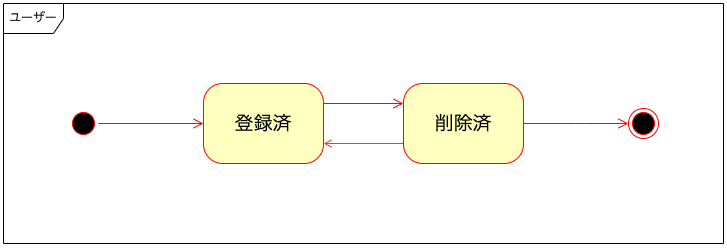

The diagram above was exported from draw.io. Its source (the exported page's mxGraphModel, read from the mxfile embedded in the PNG):
<mxGraphModel dx="1366" dy="765" grid="1" gridSize="10" guides="1" tooltips="1" connect="1" arrows="1" fold="1" page="1" pageScale="1" pageWidth="1100" pageHeight="850" background="none" math="0" shadow="0">
  <root>
    <mxCell id="0" />
    <mxCell id="1" parent="0" />
    <mxCell id="2" value="ユーザー" style="shape=umlFrame;whiteSpace=wrap;html=1;rounded=1;shadow=0;comic=0;labelBackgroundColor=none;strokeWidth=1;fontFamily=Verdana;fontSize=12;align=center;" vertex="1" parent="1">
      <mxGeometry x="80" y="40" width="720" height="240" as="geometry" />
    </mxCell>
    <mxCell id="3" style="edgeStyle=elbowEdgeStyle;html=1;labelBackgroundColor=none;endArrow=open;endSize=8;strokeColor=#ff0000;fontFamily=Verdana;fontSize=12;align=left;exitX=1;exitY=0.25;exitDx=0;exitDy=0;entryX=0;entryY=0.25;entryDx=0;entryDy=0;" edge="1" source="4" target="9" parent="1">
      <mxGeometry relative="1" as="geometry" />
    </mxCell>
    <mxCell id="4" value="&lt;font style=&quot;font-size: 19px;&quot;&gt;登録済&lt;/font&gt;" style="rounded=1;whiteSpace=wrap;html=1;arcSize=24;fillColor=#ffffc0;strokeColor=#ff0000;shadow=0;comic=0;labelBackgroundColor=none;fontFamily=Verdana;fontSize=12;fontColor=#000000;align=center;" vertex="1" parent="1">
      <mxGeometry x="280" y="120" width="120" height="80" as="geometry" />
    </mxCell>
    <mxCell id="5" value="" style="ellipse;html=1;shape=endState;fillColor=#000000;strokeColor=#ff0000;rounded=1;shadow=0;comic=0;labelBackgroundColor=none;fontFamily=Verdana;fontSize=12;fontColor=#000000;align=center;" vertex="1" parent="1">
      <mxGeometry x="705" y="145" width="30" height="30" as="geometry" />
    </mxCell>
    <mxCell id="6" style="edgeStyle=elbowEdgeStyle;html=1;labelBackgroundColor=none;endArrow=open;endSize=8;strokeColor=#ff0000;fontFamily=Verdana;fontSize=12;align=left;" edge="1" source="7" target="4" parent="1">
      <mxGeometry relative="1" as="geometry" />
    </mxCell>
    <mxCell id="7" value="" style="ellipse;html=1;shape=startState;fillColor=#000000;strokeColor=#ff0000;rounded=1;shadow=0;comic=0;labelBackgroundColor=none;fontFamily=Verdana;fontSize=12;fontColor=#000000;align=center;direction=south;" vertex="1" parent="1">
      <mxGeometry x="145" y="145" width="30" height="30" as="geometry" />
    </mxCell>
    <mxCell id="8" style="edgeStyle=orthogonalEdgeStyle;rounded=0;orthogonalLoop=1;jettySize=auto;html=1;exitX=0;exitY=0.75;exitDx=0;exitDy=0;entryX=1;entryY=0.75;entryDx=0;entryDy=0;fontSize=19;strokeColor=#FF3333;endArrow=open;endFill=0;" edge="1" source="9" target="4" parent="1">
      <mxGeometry relative="1" as="geometry" />
    </mxCell>
    <mxCell id="9" value="&lt;span style=&quot;font-size: 19px;&quot;&gt;削除済&lt;br&gt;&lt;/span&gt;" style="rounded=1;whiteSpace=wrap;html=1;arcSize=24;fillColor=#ffffc0;strokeColor=#ff0000;shadow=0;comic=0;labelBackgroundColor=none;fontFamily=Verdana;fontSize=12;fontColor=#000000;align=center;" vertex="1" parent="1">
      <mxGeometry x="480" y="120" width="120" height="80" as="geometry" />
    </mxCell>
    <mxCell id="10" style="edgeStyle=elbowEdgeStyle;html=1;labelBackgroundColor=none;endArrow=open;endSize=8;strokeColor=#ff0000;fontFamily=Verdana;fontSize=12;align=left;exitX=1;exitY=0.5;exitDx=0;exitDy=0;" edge="1" source="9" target="5" parent="1">
      <mxGeometry relative="1" as="geometry">
        <mxPoint x="505" y="-290" as="sourcePoint" />
      </mxGeometry>
    </mxCell>
  </root>
</mxGraphModel>